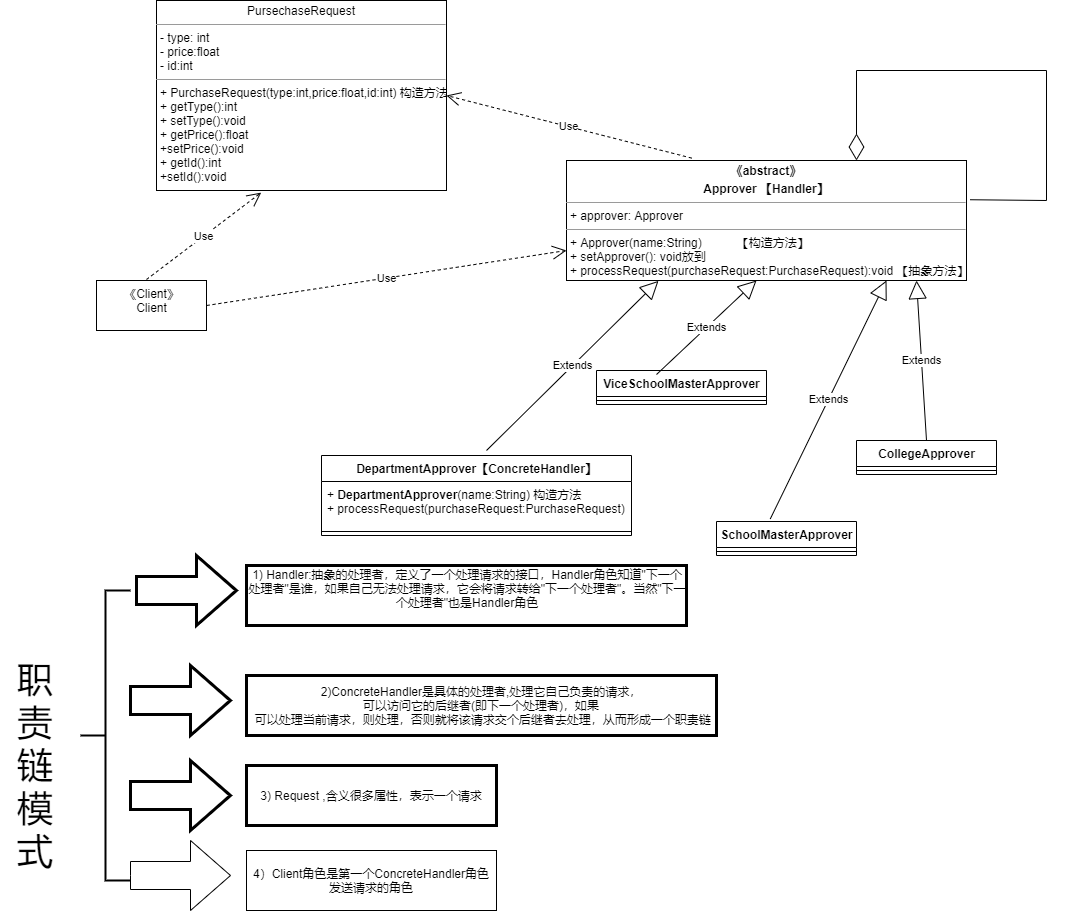

The diagram above was exported from draw.io. Its source (the exported page's mxGraphModel, read from the mxfile embedded in the PNG):
<mxGraphModel dx="1278" dy="647" grid="1" gridSize="10" guides="1" tooltips="1" connect="1" arrows="1" fold="1" page="1" pageScale="1" pageWidth="827" pageHeight="1169" math="0" shadow="0">
  <root>
    <mxCell id="0" />
    <mxCell id="1" parent="0" />
    <mxCell id="IFSi65LiY2MVXZI0krPD-1" value="&lt;p style=&quot;margin: 0px ; margin-top: 4px ; text-align: center&quot;&gt;&lt;b&gt;《abstract》&lt;/b&gt;&lt;/p&gt;&lt;p style=&quot;margin: 0px ; margin-top: 4px ; text-align: center&quot;&gt;&lt;b&gt;Approver 【Handler】&lt;/b&gt;&lt;/p&gt;&lt;hr size=&quot;1&quot;&gt;&lt;p style=&quot;margin: 0px ; margin-left: 4px&quot;&gt;+ approver: Approver&lt;/p&gt;&lt;hr size=&quot;1&quot;&gt;&lt;p style=&quot;margin: 0px ; margin-left: 4px&quot;&gt;+ Approver(name:String)&lt;span style=&quot;white-space: pre&quot;&gt;&#09;&lt;/span&gt;&amp;nbsp; 【构造方法】&lt;/p&gt;&lt;p style=&quot;margin: 0px ; margin-left: 4px&quot;&gt;+ setApprover(): void放到&lt;/p&gt;&lt;p style=&quot;margin: 0px ; margin-left: 4px&quot;&gt;+ processRequest(purchaseRequest:PurchaseRequest&lt;span&gt;):void 【抽象方法】&lt;/span&gt;&lt;/p&gt;&lt;p style=&quot;margin: 0px ; margin-left: 4px&quot;&gt;&lt;br&gt;&lt;/p&gt;" style="verticalAlign=top;align=left;overflow=fill;fontSize=12;fontFamily=Helvetica;html=1;" parent="1" vertex="1">
      <mxGeometry x="640" y="390" width="400" height="120" as="geometry" />
    </mxCell>
    <mxCell id="IFSi65LiY2MVXZI0krPD-3" value="&lt;p style=&quot;margin: 0px ; margin-top: 4px ; text-align: center&quot;&gt;PursechaseRequest&lt;/p&gt;&lt;hr size=&quot;1&quot;&gt;&lt;p style=&quot;margin: 0px ; margin-left: 4px&quot;&gt;- type: int&lt;/p&gt;&lt;p style=&quot;margin: 0px ; margin-left: 4px&quot;&gt;- price:float&lt;/p&gt;&lt;p style=&quot;margin: 0px ; margin-left: 4px&quot;&gt;- id:int&lt;/p&gt;&lt;hr size=&quot;1&quot;&gt;&lt;p style=&quot;margin: 0px ; margin-left: 4px&quot;&gt;+ PurchaseRequest(type:int,price:float,id:int) 构造方法&lt;/p&gt;&lt;p style=&quot;margin: 0px ; margin-left: 4px&quot;&gt;+ getType():int&lt;/p&gt;&lt;p style=&quot;margin: 0px ; margin-left: 4px&quot;&gt;+ setType():void&lt;/p&gt;&lt;p style=&quot;margin: 0px ; margin-left: 4px&quot;&gt;+ getPrice():float&lt;/p&gt;&lt;p style=&quot;margin: 0px ; margin-left: 4px&quot;&gt;+setPrice():void&lt;/p&gt;&lt;p style=&quot;margin: 0px 0px 0px 4px&quot;&gt;+ getId&lt;span&gt;():int&lt;/span&gt;&lt;/p&gt;&lt;p style=&quot;margin: 0px 0px 0px 4px&quot;&gt;+setId&lt;span&gt;():void&lt;/span&gt;&lt;/p&gt;&lt;p style=&quot;margin: 0px 0px 0px 4px&quot;&gt;&lt;br&gt;&lt;/p&gt;" style="verticalAlign=top;align=left;overflow=fill;fontSize=12;fontFamily=Helvetica;html=1;" parent="1" vertex="1">
      <mxGeometry x="230" y="230" width="290" height="190" as="geometry" />
    </mxCell>
    <mxCell id="IFSi65LiY2MVXZI0krPD-11" value="&lt;div&gt;&lt;span&gt;《Client》&lt;/span&gt;&lt;/div&gt;&lt;div&gt;&lt;span&gt;Client&lt;/span&gt;&lt;/div&gt;" style="html=1;align=center;verticalAlign=top;" parent="1" vertex="1">
      <mxGeometry x="170" y="510" width="110" height="50" as="geometry" />
    </mxCell>
    <mxCell id="IFSi65LiY2MVXZI0krPD-12" value="DepartmentApprover【ConcreteHandler】" style="swimlane;fontStyle=1;align=center;verticalAlign=top;childLayout=stackLayout;horizontal=1;startSize=26;horizontalStack=0;resizeParent=1;resizeParentMax=0;resizeLast=0;collapsible=1;marginBottom=0;html=1;" parent="1" vertex="1">
      <mxGeometry x="395" y="685" width="310" height="80" as="geometry" />
    </mxCell>
    <mxCell id="IFSi65LiY2MVXZI0krPD-15" value="+&amp;nbsp;&lt;span style=&quot;font-weight: 700 ; text-align: center&quot;&gt;DepartmentApprover&lt;/span&gt;(name:String) 构造方法&lt;br&gt;+ processRequest(purchaseRequest:PurchaseRequest)" style="text;strokeColor=none;fillColor=none;align=left;verticalAlign=top;spacingLeft=4;spacingRight=4;overflow=hidden;rotatable=0;points=[[0,0.5],[1,0.5]];portConstraint=eastwest;html=1;" parent="IFSi65LiY2MVXZI0krPD-12" vertex="1">
      <mxGeometry y="26" width="310" height="46" as="geometry" />
    </mxCell>
    <mxCell id="IFSi65LiY2MVXZI0krPD-14" value="" style="line;strokeWidth=1;fillColor=none;align=left;verticalAlign=middle;spacingTop=-1;spacingLeft=3;spacingRight=3;rotatable=0;labelPosition=right;points=[];portConstraint=eastwest;html=1;" parent="IFSi65LiY2MVXZI0krPD-12" vertex="1">
      <mxGeometry y="72" width="310" height="8" as="geometry" />
    </mxCell>
    <mxCell id="IFSi65LiY2MVXZI0krPD-17" value="CollegeApprover" style="swimlane;fontStyle=1;align=center;verticalAlign=top;childLayout=stackLayout;horizontal=1;startSize=26;horizontalStack=0;resizeParent=1;resizeParentMax=0;resizeLast=0;collapsible=1;marginBottom=0;html=1;" parent="1" vertex="1">
      <mxGeometry x="930" y="670" width="140" height="34" as="geometry" />
    </mxCell>
    <mxCell id="IFSi65LiY2MVXZI0krPD-18" value="" style="line;strokeWidth=1;fillColor=none;align=left;verticalAlign=middle;spacingTop=-1;spacingLeft=3;spacingRight=3;rotatable=0;labelPosition=right;points=[];portConstraint=eastwest;html=1;" parent="IFSi65LiY2MVXZI0krPD-17" vertex="1">
      <mxGeometry y="26" width="140" height="8" as="geometry" />
    </mxCell>
    <mxCell id="IFSi65LiY2MVXZI0krPD-20" value="ViceSchoolMasterApprover" style="swimlane;fontStyle=1;align=center;verticalAlign=top;childLayout=stackLayout;horizontal=1;startSize=26;horizontalStack=0;resizeParent=1;resizeParentMax=0;resizeLast=0;collapsible=1;marginBottom=0;html=1;" parent="1" vertex="1">
      <mxGeometry x="670" y="600" width="170" height="34" as="geometry" />
    </mxCell>
    <mxCell id="IFSi65LiY2MVXZI0krPD-21" value="" style="line;strokeWidth=1;fillColor=none;align=left;verticalAlign=middle;spacingTop=-1;spacingLeft=3;spacingRight=3;rotatable=0;labelPosition=right;points=[];portConstraint=eastwest;html=1;" parent="IFSi65LiY2MVXZI0krPD-20" vertex="1">
      <mxGeometry y="26" width="170" height="8" as="geometry" />
    </mxCell>
    <mxCell id="IFSi65LiY2MVXZI0krPD-22" value="SchoolMasterApprover" style="swimlane;fontStyle=1;align=center;verticalAlign=top;childLayout=stackLayout;horizontal=1;startSize=26;horizontalStack=0;resizeParent=1;resizeParentMax=0;resizeLast=0;collapsible=1;marginBottom=0;html=1;" parent="1" vertex="1">
      <mxGeometry x="790" y="751" width="140" height="34" as="geometry" />
    </mxCell>
    <mxCell id="IFSi65LiY2MVXZI0krPD-23" value="" style="line;strokeWidth=1;fillColor=none;align=left;verticalAlign=middle;spacingTop=-1;spacingLeft=3;spacingRight=3;rotatable=0;labelPosition=right;points=[];portConstraint=eastwest;html=1;" parent="IFSi65LiY2MVXZI0krPD-22" vertex="1">
      <mxGeometry y="26" width="140" height="8" as="geometry" />
    </mxCell>
    <mxCell id="IFSi65LiY2MVXZI0krPD-25" value="Extends" style="endArrow=block;endSize=16;endFill=0;html=1;rounded=0;entryX=0.23;entryY=1.003;entryDx=0;entryDy=0;entryPerimeter=0;" parent="1" target="IFSi65LiY2MVXZI0krPD-1" edge="1">
      <mxGeometry width="160" relative="1" as="geometry">
        <mxPoint x="560" y="680" as="sourcePoint" />
        <mxPoint x="690" y="670" as="targetPoint" />
      </mxGeometry>
    </mxCell>
    <mxCell id="IFSi65LiY2MVXZI0krPD-28" value="Extends" style="endArrow=block;endSize=16;endFill=0;html=1;rounded=0;exitX=0.353;exitY=0.118;exitDx=0;exitDy=0;exitPerimeter=0;" parent="1" source="IFSi65LiY2MVXZI0krPD-20" edge="1">
      <mxGeometry width="160" relative="1" as="geometry">
        <mxPoint x="790" y="590" as="sourcePoint" />
        <mxPoint x="830" y="510" as="targetPoint" />
      </mxGeometry>
    </mxCell>
    <mxCell id="IFSi65LiY2MVXZI0krPD-29" value="Extends" style="endArrow=block;endSize=16;endFill=0;html=1;rounded=0;exitX=0.384;exitY=-0.075;exitDx=0;exitDy=0;exitPerimeter=0;" parent="1" source="IFSi65LiY2MVXZI0krPD-22" edge="1">
      <mxGeometry width="160" relative="1" as="geometry">
        <mxPoint x="840" y="771.8200000000002" as="sourcePoint" />
        <mxPoint x="960" y="510" as="targetPoint" />
      </mxGeometry>
    </mxCell>
    <mxCell id="IFSi65LiY2MVXZI0krPD-30" value="Extends" style="endArrow=block;endSize=16;endFill=0;html=1;rounded=0;exitX=0.5;exitY=0;exitDx=0;exitDy=0;" parent="1" source="IFSi65LiY2MVXZI0krPD-17" edge="1">
      <mxGeometry width="160" relative="1" as="geometry">
        <mxPoint x="1070" y="639.6400000000001" as="sourcePoint" />
        <mxPoint x="990" y="510" as="targetPoint" />
      </mxGeometry>
    </mxCell>
    <mxCell id="IFSi65LiY2MVXZI0krPD-34" value="Use" style="endArrow=open;endSize=12;dashed=1;html=1;rounded=0;entryX=0.361;entryY=1.011;entryDx=0;entryDy=0;entryPerimeter=0;" parent="1" target="IFSi65LiY2MVXZI0krPD-3" edge="1">
      <mxGeometry width="160" relative="1" as="geometry">
        <mxPoint x="220" y="509" as="sourcePoint" />
        <mxPoint x="380" y="509" as="targetPoint" />
      </mxGeometry>
    </mxCell>
    <mxCell id="IFSi65LiY2MVXZI0krPD-35" value="Use" style="endArrow=open;endSize=12;dashed=1;html=1;rounded=0;entryX=1;entryY=0.5;entryDx=0;entryDy=0;exitX=0.313;exitY=-0.02;exitDx=0;exitDy=0;exitPerimeter=0;" parent="1" source="IFSi65LiY2MVXZI0krPD-1" target="IFSi65LiY2MVXZI0krPD-3" edge="1">
      <mxGeometry width="160" relative="1" as="geometry">
        <mxPoint x="750" y="370" as="sourcePoint" />
        <mxPoint x="694.69" y="259.9999999999999" as="targetPoint" />
      </mxGeometry>
    </mxCell>
    <mxCell id="IFSi65LiY2MVXZI0krPD-36" value="Use" style="endArrow=open;endSize=12;dashed=1;html=1;rounded=0;entryX=0;entryY=0.75;entryDx=0;entryDy=0;exitX=1;exitY=0.5;exitDx=0;exitDy=0;" parent="1" source="IFSi65LiY2MVXZI0krPD-11" target="IFSi65LiY2MVXZI0krPD-1" edge="1">
      <mxGeometry width="160" relative="1" as="geometry">
        <mxPoint x="240" y="529" as="sourcePoint" />
        <mxPoint x="354.69000000000005" y="442.0899999999999" as="targetPoint" />
      </mxGeometry>
    </mxCell>
    <mxCell id="IFSi65LiY2MVXZI0krPD-37" value="" style="strokeWidth=2;html=1;shape=mxgraph.flowchart.annotation_2;align=left;labelPosition=right;pointerEvents=1;" parent="1" vertex="1">
      <mxGeometry x="154" y="820" width="50" height="290" as="geometry" />
    </mxCell>
    <mxCell id="IFSi65LiY2MVXZI0krPD-39" value="&lt;div style=&quot;text-align: center&quot;&gt;1) Handler:抽象的处理者，定义了一个处理请求的接口，Handler角色知道&quot;下一个处理者&quot;是谁，如果自己无法处理请求，它会将请求转给&quot;下一个处理者&quot;。当然&quot;下一个处理者&quot;也是Handler角色&lt;/div&gt;&lt;div&gt;&lt;br&gt;&lt;/div&gt;" style="rounded=0;whiteSpace=wrap;html=1;pointerEvents=1;strokeWidth=3;align=left;" parent="1" vertex="1">
      <mxGeometry x="320" y="795" width="440" height="60" as="geometry" />
    </mxCell>
    <mxCell id="IFSi65LiY2MVXZI0krPD-40" value="" style="html=1;shadow=0;dashed=0;align=center;verticalAlign=middle;shape=mxgraph.arrows2.arrow;dy=0.6;dx=40;notch=0;pointerEvents=1;strokeWidth=3;" parent="1" vertex="1">
      <mxGeometry x="204" y="895" width="100" height="70" as="geometry" />
    </mxCell>
    <mxCell id="IFSi65LiY2MVXZI0krPD-41" value="" style="html=1;shadow=0;dashed=0;align=center;verticalAlign=middle;shape=mxgraph.arrows2.arrow;dy=0.6;dx=40;notch=0;pointerEvents=1;strokeWidth=3;" parent="1" vertex="1">
      <mxGeometry x="210" y="785" width="100" height="70" as="geometry" />
    </mxCell>
    <mxCell id="IFSi65LiY2MVXZI0krPD-42" value="" style="html=1;shadow=0;dashed=0;align=center;verticalAlign=middle;shape=mxgraph.arrows2.arrow;dy=0.6;dx=40;notch=0;pointerEvents=1;strokeWidth=3;" parent="1" vertex="1">
      <mxGeometry x="204" y="990" width="100" height="70" as="geometry" />
    </mxCell>
    <mxCell id="IFSi65LiY2MVXZI0krPD-43" value="&lt;span&gt;3) Request ,含义很多属性，表示一个请求&lt;/span&gt;" style="whiteSpace=wrap;html=1;shadow=0;dashed=0;strokeWidth=3;" parent="1" vertex="1">
      <mxGeometry x="320" y="995" width="250" height="60" as="geometry" />
    </mxCell>
    <mxCell id="IFSi65LiY2MVXZI0krPD-44" value="&lt;div&gt;2)ConcreteHandler是具体的处理者,处理它自己负责的请求，&lt;/div&gt;&lt;div&gt;&lt;span&gt;可以访问它的后继者(即下一个处理者)，如果&lt;/span&gt;&lt;/div&gt;&lt;div&gt;&lt;span&gt;&#09;&lt;/span&gt;&lt;span&gt;&#09;&lt;/span&gt;&lt;span&gt;&#09;&lt;/span&gt;&amp;nbsp;可以处理当前请求，则处理，否则就将该请求交个后继者去处理，从而形成一个职责链&lt;/div&gt;" style="whiteSpace=wrap;html=1;shadow=0;dashed=0;strokeWidth=3;" parent="1" vertex="1">
      <mxGeometry x="320" y="905" width="470" height="60" as="geometry" />
    </mxCell>
    <mxCell id="IFSi65LiY2MVXZI0krPD-45" value="&lt;font style=&quot;font-size: 36px&quot;&gt;职责链模式&lt;/font&gt;" style="text;html=1;strokeColor=none;fillColor=none;align=center;verticalAlign=middle;whiteSpace=wrap;rounded=0;pointerEvents=1;" parent="1" vertex="1">
      <mxGeometry x="74" y="980" width="70" height="30" as="geometry" />
    </mxCell>
    <mxCell id="IFSi65LiY2MVXZI0krPD-48" value="" style="html=1;shadow=0;dashed=0;align=center;verticalAlign=middle;shape=mxgraph.arrows2.arrow;dy=0.6;dx=40;notch=0;" parent="1" vertex="1">
      <mxGeometry x="204" y="1070" width="100" height="70" as="geometry" />
    </mxCell>
    <mxCell id="IFSi65LiY2MVXZI0krPD-49" value="4）Client角色是第一个ConcreteHandler角色发送请求的角色" style="whiteSpace=wrap;html=1;shadow=0;dashed=0;" parent="1" vertex="1">
      <mxGeometry x="320" y="1080" width="250" height="60" as="geometry" />
    </mxCell>
    <mxCell id="tFg2SqSMnJ5tXGeqTA1W-1" value="" style="endArrow=diamondThin;endFill=0;endSize=24;html=1;rounded=0;exitX=1.009;exitY=0.327;exitDx=0;exitDy=0;exitPerimeter=0;" edge="1" parent="1" source="IFSi65LiY2MVXZI0krPD-1">
      <mxGeometry width="160" relative="1" as="geometry">
        <mxPoint x="1050" y="430" as="sourcePoint" />
        <mxPoint x="930" y="390" as="targetPoint" />
        <Array as="points">
          <mxPoint x="1120" y="430" />
          <mxPoint x="1120" y="300" />
          <mxPoint x="930" y="300" />
        </Array>
      </mxGeometry>
    </mxCell>
  </root>
</mxGraphModel>